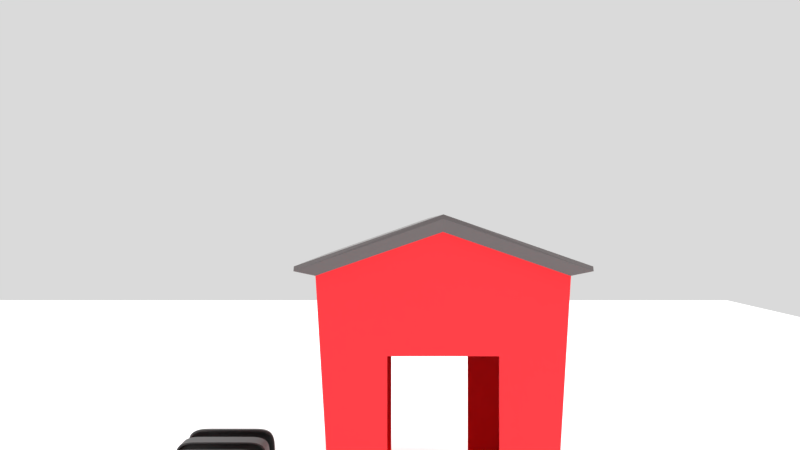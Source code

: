 # Source: scene.blend  (saved by Blender 2.79.0; exported with 4.5.12 LTS)
import bpy
from mathutils import Matrix  # noqa: F401  (used for matrix-valued properties, if any)

bpy.ops.wm.read_factory_settings(use_empty=True)
scene = bpy.context.scene
scene.name = 'Scene'

# ---- collections
col_collection_1 = bpy.data.collections.new('Collection 1'); scene.collection.children.link(col_collection_1)

# ---- materials (node trees are filled in below, after node groups)
mat_wagon_up = bpy.data.materials.new('wagon up')
mat_wagon_up.alpha_threshold = 0.0
mat_wagon_up.roughness = 0.5
mat_wagon_below = bpy.data.materials.new('Wagon below')
mat_wagon_below.alpha_threshold = 0.0
mat_wagon_below.roughness = 0.5
mat_glass = bpy.data.materials.new('Glass')
mat_glass.alpha_threshold = 0.0
mat_glass.roughness = 0.5
mat_poteau = bpy.data.materials.new('Poteau')
mat_poteau.alpha_threshold = 0.0
mat_poteau.roughness = 0.5
mat_house = bpy.data.materials.new('House')
mat_house.alpha_threshold = 0.0
mat_house.roughness = 0.5
mat_house_top = bpy.data.materials.new('House_top')
mat_house_top.alpha_threshold = 0.0
mat_house_top.roughness = 0.5

# ---- material node trees
mat_wagon_up.use_nodes = True; mat_wagon_up.node_tree.nodes.clear()
_N = mat_wagon_up.node_tree.nodes; _L = mat_wagon_up.node_tree.links
n0 = _N.new('ShaderNodeOutputMaterial'); n0.name = 'Material Output'; n0.location = (300, 300)
n1 = _N.new('ShaderNodeBsdfPrincipled'); n1.name = 'Principled BSDF.001'; n1.location = (17, 309)
n1.width = 150
n1.subsurface_method = 'BURLEY'
n1.inputs[0].default_value = (0.1385, 0.1385, 0.1385, 1.0)
n1.inputs[1].default_value = 1.0
n1.inputs[2].default_value = 0.7
n1.inputs[3].default_value = 1.45
n1.inputs[9].default_value = (1.0, 1.0, 1.0)
n1.inputs[13].default_value = 0.8
n1.inputs[19].default_value = 0.225
n1.inputs[20].default_value = 0.3
_L.new(n1.outputs[0], n0.inputs[0])
n0.is_active_output = True
mat_wagon_below.use_nodes = True; mat_wagon_below.node_tree.nodes.clear()
_N = mat_wagon_below.node_tree.nodes; _L = mat_wagon_below.node_tree.links
n0 = _N.new('ShaderNodeOutputMaterial'); n0.name = 'Material Output'; n0.location = (322, 230)
n1 = _N.new('ShaderNodeBsdfPrincipled'); n1.name = 'Principled BSDF'; n1.location = (10, 300)
n1.width = 150
n1.subsurface_method = 'BURLEY'
n1.inputs[0].default_value = (0.07454, 0.06727, 0.4588, 1.0)
n1.inputs[1].default_value = 1.0
n1.inputs[2].default_value = 0.7
n1.inputs[3].default_value = 1.45
n1.inputs[9].default_value = (1.0, 1.0, 1.0)
n1.inputs[13].default_value = 0.8
n1.inputs[19].default_value = 0.225
n1.inputs[20].default_value = 0.3
_L.new(n1.outputs[0], n0.inputs[0])
n0.is_active_output = True
mat_glass.use_nodes = True; mat_glass.node_tree.nodes.clear()
_N = mat_glass.node_tree.nodes; _L = mat_glass.node_tree.links
n0 = _N.new('ShaderNodeOutputMaterial'); n0.name = 'Material Output'; n0.location = (699, 357)
n1 = _N.new('ShaderNodeBsdfPrincipled'); n1.name = 'Principled BSDF'; n1.location = (-194, 451)
n1.width = 150
n1.subsurface_method = 'BURLEY'
n1.inputs[2].default_value = 0.1
n1.inputs[3].default_value = 1.49
n1.inputs[9].default_value = (1.0, 1.0, 1.0)
n1.inputs[18].default_value = 1.0
n2 = _N.new('ShaderNodeLightPath'); n2.name = 'Light Path'; n2.location = (262, 514)
n3 = _N.new('ShaderNodeBsdfTransparent'); n3.name = 'Transparent BSDF'; n3.location = (252, 132)
n4 = _N.new('ShaderNodeMixShader'); n4.name = 'Mix Shader'; n4.location = (448, 399)
n5 = _N.new('ShaderNodeVolumeAbsorption'); n5.name = 'Volume Absorption'; n5.location = (494, 206)
n5.inputs[1].default_value = 30.0
_L.new(n1.outputs[0], n4.inputs[1])
_L.new(n2.outputs[1], n4.inputs[0])
_L.new(n3.outputs[0], n4.inputs[2])
_L.new(n4.outputs[0], n0.inputs[0])
_L.new(n5.outputs[0], n0.inputs[1])
n0.is_active_output = True
mat_poteau.use_nodes = True; mat_poteau.node_tree.nodes.clear()
_N = mat_poteau.node_tree.nodes; _L = mat_poteau.node_tree.links
n0 = _N.new('ShaderNodeOutputMaterial'); n0.name = 'Material Output'; n0.location = (300, 300)
n1 = _N.new('ShaderNodeBsdfPrincipled'); n1.name = 'Principled BSDF'; n1.location = (10, 300)
n1.width = 150
n1.subsurface_method = 'BURLEY'
n1.inputs[0].default_value = (0.1237, 0.09705, 0.8, 1.0)
n1.inputs[2].default_value = 0.5172
n1.inputs[3].default_value = 1.45
n1.inputs[9].default_value = (1.0, 1.0, 1.0)
n1.inputs[13].default_value = 0.5936
n1.inputs[19].default_value = 0.25
n1.inputs[20].default_value = 0.2221
_L.new(n1.outputs[0], n0.inputs[0])
n0.is_active_output = True
mat_house.use_nodes = True; mat_house.node_tree.nodes.clear()
_N = mat_house.node_tree.nodes; _L = mat_house.node_tree.links
n0 = _N.new('ShaderNodeOutputMaterial'); n0.name = 'Material Output'; n0.location = (325, 314)
n1 = _N.new('ShaderNodeBsdfPrincipled'); n1.name = 'Principled BSDF'; n1.location = (91, 388)
n1.width = 150
n1.subsurface_method = 'BURLEY'
n1.inputs[0].default_value = (1.0, 0.01925, 0.03006, 1.0)
n1.inputs[2].default_value = 0.7333
n1.inputs[3].default_value = 1.45
n1.inputs[9].default_value = (1.0, 1.0, 1.0)
n1.inputs[13].default_value = 0.6056
_L.new(n1.outputs[0], n0.inputs[0])
n0.is_active_output = True
mat_house_top.use_nodes = True; mat_house_top.node_tree.nodes.clear()
_N = mat_house_top.node_tree.nodes; _L = mat_house_top.node_tree.links
n0 = _N.new('ShaderNodeOutputMaterial'); n0.name = 'Material Output'; n0.location = (300, 300)
n1 = _N.new('ShaderNodeBsdfPrincipled'); n1.name = 'Principled BSDF'; n1.location = (81, 349)
n1.width = 150
n1.subsurface_method = 'BURLEY'
n1.inputs[0].default_value = (0.1, 0.08246, 0.08338, 1.0)
n1.inputs[2].default_value = 0.2917
n1.inputs[3].default_value = 1.45
n1.inputs[9].default_value = (1.0, 1.0, 1.0)
n1.inputs[13].default_value = 0.775
n1.inputs[19].default_value = 0.25
n1.inputs[20].default_value = 0.1
_L.new(n1.outputs[0], n0.inputs[0])
n0.is_active_output = True

# ---- world
world_world = bpy.data.worlds.new('World'); scene.world = world_world
world_world.use_nodes = True; world_world.node_tree.nodes.clear()
_N = world_world.node_tree.nodes; _L = world_world.node_tree.links
n0 = _N.new('ShaderNodeOutputWorld'); n0.name = 'World Output'; n0.location = (534, 270)
n1 = _N.new('ShaderNodeBackground'); n1.name = 'Background'; n1.location = (291, 263)
n1.inputs[1].default_value = 0.7
n2 = _N.new('ShaderNodeRGB'); n2.name = 'RGB'; n2.location = (-53, 289)
n2.outputs[0].default_value = (1.0, 1.0, 1.0, 1.0)
_L.new(n1.outputs[0], n0.inputs[0])
_L.new(n2.outputs[0], n1.inputs[0])
n0.is_active_output = True
world_world.color = (0.05088, 0.05088, 0.05088)
world_world.use_sun_shadow = False
world_world.sun_shadow_jitter_overblur = 0.0
world_world.cycles.sampling_method = 'MANUAL'
world_world.cycles.sample_map_resolution = 2000

# ---- cameras
cam_camera = bpy.data.cameras.new('Camera')
cam_camera.clip_end = 100.0
cam_camera.lens = 35.0
cam_camera.sensor_width = 32.0
cam_camera.sensor_height = 18.0
cam_camera.ortho_scale = 7.314
cam_camera.dof.focus_distance = 0.0

# ---- lights
light_sun = bpy.data.lights.new('Sun', 'SUN')
light_sun.transmission_factor = 0.0
light_sun.angle = 0.9273
light_sun.energy = 4.0
light_sun.shadow_buffer_clip_start = 0.5
light_sun.shadow_soft_size = 0.5
light_sun.shadow_cascade_max_distance = 1000.0

# ---- meshes
me_cube_005 = bpy.data.meshes.new('Cube.005')
me_cube_005.from_pydata([(-1.987, -1.389, 0.0006046), (-1.987, -1.389, 1.55), (1.885, -1.39, 0.0), (1.885, -1.39, 1.549), (-1.583, -1.39, 0.0), (-1.583, -1.39, 1.549), (-1.299, -1.39, 0.0), (-1.299, -1.335, 1.494), (-0.3415, -1.39, 0.0), (-0.3415, -1.39, 1.549), (0.3415, -1.39, 0.0), (1.205, -1.39, 0.0), (1.205, -1.39, 1.549), (1.885, 0.0, 0.0), (1.885, 0.0, 1.549), (-1.583, 0.0, 1.549), (-1.583, 0.0, 0.0), (-1.987, 0.0, 0.0006046), (-1.987, 0.0, 1.55), (-1.299, 0.0, 1.494), (-1.299, 0.0, 0.0), (-0.3415, 0.0, 1.549), (-0.3415, 0.0, 0.0), (0.3415, 0.0, 1.504), (0.3415, 0.0, 0.0), (1.205, 0.0, 1.549), (1.205, 0.0, 0.0), (1.885, -1.39, 0.6024), (-1.583, -1.39, 0.6024), (-1.987, -1.389, 0.6038), (-1.012, -1.328, 0.8122), (0.599, -1.328, 0.8122), (1.885, 0.0, 0.6024), (-1.987, 0.0, 0.6038), (-1.277, 0.00137, 0.3678), (-1.012, 0.0, 0.8156), (0.3552, 0.00137, 0.3678), (0.599, 0.0, 0.8156), (1.205, -1.39, 0.812), (-0.3415, -1.39, 0.812), (-0.00634, -1.326, 0.3643), (1.205, 0.0, 0.8156), (-0.3415, 0.0, 0.8156), (-1.772, -1.09, 0.3643), (-0.9694, 0.00137, 0.3678), (0.599, 0.00137, 0.3678), (0.599, -1.326, 0.3643), (-0.9694, -1.326, 0.3643), (0.3415, -1.344, 1.504), (0.3415, 0.0, 1.549), (0.3415, -1.39, 1.549), (0.3415, -1.39, 0.812), (-0.00634, 0.00137, 0.3678), (-0.01193, 0.0, 1.504), (-0.01193, -1.344, 1.504), (0.3415, -1.337, 0.8121), (0.3552, -1.326, 0.3643), (-0.01136, 0.0, 0.8104), (-0.01136, -1.343, 0.8069), (-1.299, 0.0, 1.549), (-1.299, -1.39, 1.549), (-1.299, -1.39, 0.812), (-1.772, 0.00137, 0.3678), (-1.773, 0.0, 1.347), (-1.773, -1.129, 1.347), (-1.299, -1.344, 0.8121), (-1.277, -1.309, 0.3643), (-1.773, 0.0, 0.673), (-1.773, -1.123, 0.6695), (-0.2561, -1.39, 1.549), (-0.2561, -1.39, 0.0), (-0.2561, 0.0, 0.0), (-0.2561, 0.0, 1.549), (-0.2561, -1.39, 0.812), (0.307, -1.39, 0.0), (0.307, 0.0, 1.549), (0.307, -1.39, 1.549), (0.307, 0.0, 0.0), (0.307, -1.39, 0.812), (1.242, -1.39, 0.0), (1.242, -1.39, 1.549), (1.242, 0.0, 1.549), (1.242, 0.0, 0.0), (1.242, -1.39, 0.8006), (0.7595, -1.39, 0.0), (0.8618, 0.0, 0.0), (0.7595, -1.39, 0.812), (0.5477, 0.00137, 0.3678), (0.5477, -1.326, 0.3643), (0.5463, -1.329, 0.8122), (1.047, -1.362, 0.8121), (1.047, 0.0, 0.8156), (0.3415, -1.369, 1.528), (0.3415, 0.0, 1.528), (0.3415, -1.366, 0.8121), (0.7194, -1.362, 0.8121), (1.205, -1.35, 0.8121), (-0.3967, -1.38, 0.812), (-0.3967, 0.0, 0.8156), (-1.299, -1.381, 1.54), (-1.299, 0.0, 1.54), (-1.299, -1.382, 0.812), (-0.8541, -1.39, 0.0), (-0.7817, 0.0, 0.0), (-0.8541, -1.39, 0.812), (-1.084, 0.00137, 0.3678), (-1.084, -1.324, 0.3643), (-1.087, -1.33, 0.8121), (-0.8296, -1.38, 0.812), (-1.32, -1.39, 1.549), (-1.32, -1.39, 0.0), (-1.32, 0.0, 0.0), (-1.32, 0.0, 1.549), (-1.32, -1.39, 0.7967), (1.885, -0.6536, 1.549), (-1.583, -0.6536, 1.549), (-1.583, -0.6536, 0.0), (-1.987, -0.6824, 0.0006046), (-1.299, -0.6536, 1.549), (-1.299, -0.6536, 0.0), (-0.3415, -0.6536, 1.549), (-0.3415, -0.6536, 0.4341), (0.3415, -0.6536, 1.549), (0.3415, -0.6536, 0.0), (1.205, -0.6536, 1.549), (1.205, -0.6536, 0.4487), (1.885, -0.6536, 0.0), (-1.987, -0.6824, 1.55), (-1.987, -0.6824, 0.6038), (1.885, -0.6536, 0.6024), (-1.277, -0.6149, 0.3661), (1.205, -0.6347, 0.814), (-0.3415, -0.6536, 0.8139), (0.599, -0.6245, 0.814), (-1.012, -0.6245, 0.814), (0.599, -0.6231, 0.3661), (-0.9694, -0.6231, 0.3661), (0.3415, -0.6323, 1.504), (0.3552, -0.6231, 0.3661), (-0.00634, -0.6231, 0.3661), (-0.01193, -0.6323, 1.504), (-0.01136, -0.6314, 0.8088), (-1.299, -0.6279, 1.494), (-1.772, -0.5119, 0.3661), (-1.773, -0.5309, 1.347), (-1.773, -0.5283, 0.6714), (-0.2561, -0.6536, 0.0), (-0.2561, -0.6536, 1.549), (0.307, -0.6536, 1.549), (0.307, -0.6536, 0.0), (1.242, -0.6536, 1.549), (1.242, -0.6536, 0.0), (0.5477, -0.6231, 0.3661), (0.8137, -0.6536, 0.4487), (0.3415, -0.644, 1.528), (1.047, -0.6405, 0.814), (-1.299, -0.6495, 1.54), (-0.3967, -0.649, 0.8139), (-1.084, -0.6221, 0.3661), (-0.8157, -0.6536, 0.4341), (-1.32, -0.6536, 0.0), (-1.32, -0.6536, 1.549), (1.885, -1.39, 0.3708), (-1.583, -1.39, 0.3708), (-1.299, -1.39, 0.4998), (0.3415, -1.39, 0.4998), (1.205, -1.387, 0.4998), (1.885, 0.0, 0.3708), (-1.987, 0.0, 0.3649), (-1.987, -1.389, 0.3649), (-0.2561, -1.39, 0.4998), (0.307, -1.39, 0.4998), (1.242, -1.39, 0.4928), (0.7595, -1.387, 0.4998), (-1.32, -1.39, 0.4904), (1.885, -0.6536, 0.3708), (-1.987, -0.6824, 0.3649), (-0.3415, -1.39, 0.4998), (-0.3415, -1.39, 0.4341), (-0.3415, -0.6536, 0.0), (-0.8541, -1.39, 0.4998), (-0.3415, 0.0, 0.493), (-0.7817, 0.0, 0.493), (-0.8541, -1.39, 0.4341), (-0.8157, -0.6536, 0.0), (1.205, -1.39, 0.4998), (1.205, -1.387, 0.4487), (1.205, -0.6536, 0.0), (0.7595, -1.39, 0.4998), (1.205, 0.0, 0.497), (0.8618, 0.0, 0.497), (0.7595, -1.387, 0.4487), (0.8137, -0.6536, 0.0)], [], [(129, 114, 3, 27), (99, 60, 61, 101), (151, 126, 2, 79), (4, 163, 169, 0), (161, 115, 5, 109), (15, 18, 127, 115), (17, 16, 116, 117), (160, 119, 6, 110), (147, 120, 9, 69), (92, 50, 51, 94), (159, 121, 178, 183), (149, 123, 10, 74), (150, 124, 12, 80), (83, 80, 12, 38), (153, 125, 186, 191), (127, 1, 5, 115), (113, 109, 5, 28), (176, 128, 33, 168), (172, 83, 38, 185), (188, 86, 51, 165), (170, 73, 39, 177), (180, 104, 61, 164), (128, 127, 18, 33), (174, 113, 28, 163), (1, 29, 28, 5), (175, 129, 27, 162), (124, 131, 96, 38, 12), (134, 35, 44, 136), (145, 68, 43, 143), (73, 69, 9, 39), (152, 88, 46, 135), (140, 54, 58, 141), (40, 58, 55, 56), (155, 90, 96, 131), (157, 97, 39, 132), (89, 88, 56, 55), (107, 106, 66, 65), (158, 106, 47, 136), (133, 37, 45, 135), (120, 132, 39, 9), (154, 93, 49, 122), (58, 54, 48, 55), (141, 58, 40, 139), (137, 48, 54, 140), (95, 94, 51, 86), (138, 36, 52, 139), (156, 100, 59, 118), (7, 65, 68, 64), (142, 7, 64, 144), (108, 101, 61, 104), (43, 68, 65, 66), (130, 34, 62, 143), (144, 64, 68, 145), (78, 76, 69, 73), (171, 78, 73, 170), (179, 146, 70, 8), (148, 147, 69, 76), (122, 148, 76, 50), (165, 51, 78, 171), (51, 50, 76, 78), (146, 149, 74, 70), (162, 27, 83, 172), (27, 3, 80, 83), (114, 150, 80, 3), (187, 151, 79, 11), (31, 46, 88, 89), (138, 56, 88, 152), (185, 38, 86, 188), (123, 192, 84, 10), (31, 89, 95, 90), (89, 55, 94, 95), (137, 23, 93, 154), (133, 31, 90, 155), (48, 92, 94, 55), (96, 90, 95, 86, 38), (107, 65, 101, 108), (142, 19, 100, 156), (134, 30, 97, 157), (7, 99, 101, 65), (30, 107, 108, 97), (97, 108, 104, 39), (130, 66, 106, 158), (30, 47, 106, 107), (177, 39, 104, 180), (119, 184, 102, 6), (164, 61, 113, 174), (61, 60, 109, 113), (116, 160, 110, 4), (118, 161, 109, 60), (59, 112, 161, 118), (16, 111, 160, 116), (20, 103, 184, 119), (34, 130, 158, 105), (35, 134, 157, 98), (7, 142, 156, 99), (37, 133, 155, 91), (48, 137, 154, 92), (24, 85, 192, 123), (36, 138, 152, 87), (26, 82, 151, 187), (14, 81, 150, 114), (71, 77, 149, 146), (49, 75, 148, 122), (75, 72, 147, 148), (22, 71, 146, 179), (63, 144, 145, 67), (66, 130, 143, 43), (19, 142, 144, 63), (99, 156, 118, 60), (56, 138, 139, 40), (23, 137, 140, 53), (57, 141, 139, 52), (92, 154, 122, 50), (21, 42, 132, 120), (31, 133, 135, 46), (105, 158, 136, 44), (98, 157, 132, 42), (91, 155, 131, 41), (53, 140, 141, 57), (87, 152, 135, 45), (67, 145, 143, 62), (30, 134, 136, 47), (25, 41, 131, 124), (167, 32, 129, 175), (29, 1, 127, 128), (169, 29, 128, 176), (190, 189, 125, 153), (81, 25, 124, 150), (77, 24, 123, 149), (182, 181, 121, 159), (72, 21, 120, 147), (111, 20, 119, 160), (29, 169, 163, 28), (112, 15, 115, 161), (82, 13, 126, 151), (32, 14, 114, 129), (0, 169, 176, 117), (13, 167, 175, 126), (6, 164, 174, 110), (186, 166, 173, 191), (2, 162, 172, 79), (10, 165, 171, 74), (74, 171, 170, 70), (126, 175, 162, 2), (110, 174, 163, 4), (102, 180, 164, 6), (70, 170, 177, 8), (84, 188, 165, 10), (79, 172, 185, 11), (117, 176, 168, 17), (178, 8, 177), (178, 121, 179, 8), (183, 180, 102), (159, 183, 102, 184), (121, 181, 22, 179), (182, 159, 184, 103), (178, 177, 180, 183), (166, 186, 11, 185), (186, 125, 187, 11), (191, 173, 188, 84), (153, 191, 84, 192), (125, 189, 26, 187), (190, 153, 192, 85), (173, 166, 185, 188), (0, 117, 116, 4)])
me_cube_005.polygons.foreach_set('use_smooth', [True] * 165)
me_cube_005.polygons.foreach_set('material_index', [0, 0, 1, 1, 0, 0, 1, 1, 0, 0, 1, 1, 0, 0, 1, 0, 0, 1, 1, 1, 1, 1, 0, 1, 0, 1, 0, 0, 0, 0, 0, 0, 0, 0, 0, 0, 0, 0, 0, 0, 0, 0, 0, 0, 0, 0, 0, 0, 0, 0, 0, 0, 0, 0, 1, 1, 0, 0, 1, 0, 1, 1, 0, 0, 1, 0, 0, 1, 1, 0, 0, 0, 0, 0, 0, 0, 0, 0, 0, 0, 0, 0, 0, 1, 1, 1, 0, 1, 0, 0, 1, 1, 0, 0, 0, 0, 0, 1, 0, 1, 0, 1, 0, 0, 1, 0, 0, 0, 0, 0, 0, 0, 0, 0, 0, 0, 0, 0, 0, 0, 0, 0, 0, 1, 0, 1, 1, 0, 1, 1, 0, 1, 1, 0, 1, 0, 1, 1, 1, 1, 1, 1, 1, 1, 1, 1, 1, 1, 1, 1, 0, 1, 0, 1, 1, 1, 1, 0, 1, 0, 1, 1, 1, 0, 1])
_k = {(9, 120): 0.79608, (50, 122): 0.33333, (12, 124): 0.56863, (12, 38): 0.56863, (48, 137): 1.0, (48, 55): 1.0, (7, 142): 1.0, (7, 65): 1.0, (9, 39): 0.79608, (50, 51): 0.33333, (21, 120): 0.79608, (49, 122): 0.33333, (25, 124): 0.56863, (23, 137): 1.0, (19, 142): 1.0}
me_cube_005.attributes.new('crease_edge', 'FLOAT', 'EDGE').data.foreach_set('value', [_k.get((min(e.vertices), max(e.vertices)), 0.0) for e in me_cube_005.edges])
me_cube_005.materials.append(mat_wagon_up)
me_cube_005.materials.append(mat_wagon_below)
me_cube_005.use_remesh_preserve_volume = False
me_cube_005.use_remesh_preserve_attributes = False
me_cube_005.use_mirror_vertex_groups = False
me_cube_005.update()
me_cube_004 = bpy.data.meshes.new('Cube.004')
me_cube_004.from_pydata([(-2.603, -0.6869, 0.2758), (-2.603, -0.6869, 0.9329), (1.885, -1.39, 0.0), (1.885, -1.39, 1.549), (-1.583, -1.39, 0.0), (-1.583, -1.39, 1.549), (-2.259, -0.9729, 0.08859), (-2.259, -0.9729, 1.205), (-1.299, -1.39, 0.0), (-1.299, -1.335, 1.494), (-0.3415, -1.39, 0.0), (-0.3415, -1.39, 1.549), (0.3415, -1.39, 0.0), (1.205, -1.39, 0.0), (1.205, -1.39, 1.549), (-2.259, 0.0, 0.08859), (-2.259, 0.0, 1.205), (1.885, 0.0, 0.0), (1.885, 0.0, 1.549), (-1.583, 0.0, 1.549), (-1.583, 0.0, 0.0), (-2.603, 0.0, 0.2758), (-2.603, 0.0, 0.9329), (-1.299, 0.0, 1.494), (-1.299, 0.0, 0.0), (-0.3415, 0.0, 1.549), (-0.3415, 0.0, 0.0), (0.3415, 0.0, 1.504), (0.3415, 0.0, 0.0), (1.205, 0.0, 1.549), (1.205, 0.0, 0.0), (-2.259, -0.9729, 0.5227), (1.885, -1.39, 0.6024), (-1.583, -1.39, 0.6024), (-2.603, -0.6869, 0.5314), (-1.012, -1.328, 0.8122), (0.599, -1.328, 0.8122), (1.885, 0.0, 0.6024), (-2.603, 0.0, 0.5314), (-1.277, 0.00137, 0.3678), (-1.012, 0.0, 0.8156), (0.3552, 0.00137, 0.3678), (0.599, 0.0, 0.8156), (1.205, -1.39, 0.812), (-0.3415, -1.39, 0.812), (-0.00634, -1.326, 0.3643), (1.205, 0.0, 0.8156), (-0.3415, 0.0, 0.8156), (-1.772, -1.09, 0.3643), (-0.9694, 0.00137, 0.3678), (0.599, 0.00137, 0.3678), (0.599, -1.326, 0.3643), (-0.9694, -1.326, 0.3643), (0.3415, -1.344, 1.504), (0.3415, 0.0, 1.549), (0.3415, -1.39, 1.549), (0.3415, -1.39, 0.812), (-0.00634, 0.00137, 0.3678), (-0.01193, 0.0, 1.504), (-0.01193, -1.344, 1.504), (0.3415, -1.337, 0.8121), (0.3552, -1.326, 0.3643), (-0.01136, 0.0, 0.8104), (-0.01136, -1.343, 0.8069), (-1.299, 0.0, 1.549), (-1.299, -1.39, 1.549), (-1.299, -1.39, 0.812), (-1.772, 0.00137, 0.3678), (-1.773, 0.0, 1.347), (-1.773, -1.129, 1.347), (-1.299, -1.344, 0.8121), (-1.277, -1.309, 0.3643), (-1.773, 0.0, 0.673), (-1.773, -1.123, 0.6695), (-0.2561, -1.39, 1.549), (-0.2561, -1.39, 0.0), (-0.2561, 0.0, 0.0), (-0.2561, 0.0, 1.549), (-0.2561, -1.39, 0.812), (0.307, -1.39, 0.0), (0.307, 0.0, 1.549), (0.307, -1.39, 1.549), (0.307, 0.0, 0.0), (0.307, -1.39, 0.812), (1.242, -1.39, 0.0), (1.242, -1.39, 1.549), (1.242, 0.0, 1.549), (1.242, 0.0, 0.0), (1.242, -1.39, 0.8006), (0.7595, -1.39, 0.0), (0.8618, 0.0, 0.0), (0.7595, -1.39, 0.812), (0.5477, 0.00137, 0.3678), (0.5477, -1.326, 0.3643), (0.5463, -1.329, 0.8122), (1.047, -1.362, 0.8121), (1.047, 0.0, 0.8156), (0.3415, -1.369, 1.528), (0.3415, 0.0, 1.528), (0.3415, -1.366, 0.8121), (0.7194, -1.362, 0.8121), (1.205, -1.35, 0.8121), (-0.3967, -1.38, 0.812), (-0.3967, 0.0, 0.8156), (-1.299, -1.381, 1.54), (-1.299, 0.0, 1.54), (-1.299, -1.382, 0.812), (-0.8541, -1.39, 0.0), (-0.7817, 0.0, 0.0), (-0.8541, -1.39, 0.812), (-1.084, 0.00137, 0.3678), (-1.084, -1.324, 0.3643), (-1.087, -1.33, 0.8121), (-0.8296, -1.38, 0.812), (-1.32, -1.39, 1.549), (-1.32, -1.39, 0.0), (-1.32, 0.0, 0.0), (-1.32, 0.0, 1.549), (-1.32, -1.39, 0.7967), (-2.259, -0.4425, 0.08859), (1.885, -0.6536, 1.549), (-1.583, -0.6536, 1.549), (-1.583, -0.6536, 0.0), (-2.603, -0.3231, 0.2758), (-1.299, -0.6536, 1.549), (-1.299, -0.6536, 0.0), (-0.3415, -0.6536, 1.549), (-0.3415, -0.6536, 0.4341), (0.3415, -0.6536, 1.549), (0.3415, -0.6536, 0.0), (1.205, -0.6536, 1.549), (1.205, -0.6536, 0.4487), (-2.259, -0.4425, 1.205), (1.885, -0.6536, 0.0), (-2.603, -0.3231, 0.9329), (-2.603, -0.3231, 0.5314), (1.885, -0.6536, 0.6024), (-1.277, -0.6149, 0.3661), (1.205, -0.6347, 0.814), (-0.3415, -0.6536, 0.8139), (0.599, -0.6245, 0.814), (-1.012, -0.6245, 0.814), (0.599, -0.6231, 0.3661), (-0.9694, -0.6231, 0.3661), (0.3415, -0.6323, 1.504), (0.3552, -0.6231, 0.3661), (-0.00634, -0.6231, 0.3661), (-0.01193, -0.6323, 1.504), (-0.01136, -0.6314, 0.8088), (-1.299, -0.6279, 1.494), (-1.772, -0.5119, 0.3661), (-1.773, -0.5309, 1.347), (-1.773, -0.5283, 0.6714), (-0.2561, -0.6536, 0.0), (-0.2561, -0.6536, 1.549), (0.307, -0.6536, 1.549), (0.307, -0.6536, 0.0), (1.242, -0.6536, 1.549), (1.242, -0.6536, 0.0), (0.5477, -0.6231, 0.3661), (0.8137, -0.6536, 0.4487), (0.3415, -0.644, 1.528), (1.047, -0.6405, 0.814), (-1.299, -0.6495, 1.54), (-0.3967, -0.649, 0.8139), (-1.084, -0.6221, 0.3661), (-0.8157, -0.6536, 0.4341), (-1.32, -0.6536, 0.0), (-1.32, -0.6536, 1.549), (1.885, -1.39, 0.3708), (-1.583, -1.39, 0.3708), (-1.299, -1.39, 0.4998), (0.3415, -1.39, 0.4998), (1.205, -1.387, 0.4998), (1.885, 0.0, 0.3708), (-2.603, 0.0, 0.4331), (-2.259, -0.9729, 0.3558), (-2.603, -0.6869, 0.4331), (-0.2561, -1.39, 0.4998), (0.307, -1.39, 0.4998), (1.242, -1.39, 0.4928), (0.7595, -1.387, 0.4998), (-1.32, -1.39, 0.4904), (1.885, -0.6536, 0.3708), (-2.603, -0.3231, 0.4331), (-0.3415, -1.39, 0.4998), (-0.3415, -1.39, 0.4341), (-0.3415, -0.6536, 0.0), (-0.8541, -1.39, 0.4998), (-0.3415, 0.0, 0.493), (-0.7817, 0.0, 0.493), (-0.8541, -1.39, 0.4341), (-0.8157, -0.6536, 0.0), (1.205, -1.39, 0.4998), (1.205, -1.387, 0.4487), (1.205, -0.6536, 0.0), (0.7595, -1.39, 0.4998), (1.205, 0.0, 0.497), (0.8618, 0.0, 0.497), (0.7595, -1.387, 0.4487), (0.8137, -0.6536, 0.0)], [], [(136, 120, 3, 32), (104, 65, 66, 106), (158, 133, 2, 84), (121, 132, 7, 5), (168, 121, 5, 114), (119, 122, 4, 6), (33, 5, 7, 31), (177, 0, 6, 176), (134, 1, 7, 132), (167, 125, 8, 115), (154, 126, 11, 74), (97, 55, 56, 99), (166, 127, 186, 191), (156, 129, 12, 79), (157, 130, 14, 85), (88, 85, 14, 43), (160, 131, 194, 199), (123, 21, 15, 119), (118, 114, 5, 33), (184, 135, 38, 175), (180, 88, 43, 193), (196, 91, 56, 172), (178, 78, 44, 185), (188, 109, 66, 171), (135, 134, 22, 38), (182, 118, 33, 170), (170, 33, 31, 176), (183, 136, 32, 169), (130, 138, 101, 43, 14), (141, 40, 49, 143), (152, 73, 48, 150), (78, 74, 11, 44), (159, 93, 51, 142), (147, 59, 63, 148), (45, 63, 60, 61), (162, 95, 101, 138), (164, 102, 44, 139), (1, 34, 31, 7), (94, 93, 61, 60), (112, 111, 71, 70), (165, 111, 52, 143), (140, 42, 50, 142), (126, 139, 44, 11), (161, 98, 54, 128), (63, 59, 53, 60), (148, 63, 45, 146), (144, 53, 59, 147), (100, 99, 56, 91), (145, 41, 57, 146), (163, 105, 64, 124), (9, 70, 73, 69), (149, 9, 69, 151), (113, 106, 66, 109), (48, 73, 70, 71), (137, 39, 67, 150), (151, 69, 73, 152), (83, 81, 74, 78), (179, 83, 78, 178), (187, 153, 75, 10), (155, 154, 74, 81), (128, 155, 81, 55), (172, 56, 83, 179), (56, 55, 81, 83), (153, 156, 79, 75), (169, 32, 88, 180), (32, 3, 85, 88), (120, 157, 85, 3), (195, 158, 84, 13), (36, 51, 93, 94), (145, 61, 93, 159), (193, 43, 91, 196), (129, 200, 89, 12), (36, 94, 100, 95), (94, 60, 99, 100), (144, 27, 98, 161), (140, 36, 95, 162), (53, 97, 99, 60), (101, 95, 100, 91, 43), (112, 70, 106, 113), (149, 23, 105, 163), (141, 35, 102, 164), (9, 104, 106, 70), (35, 112, 113, 102), (102, 113, 109, 44), (137, 71, 111, 165), (35, 52, 111, 112), (185, 44, 109, 188), (125, 192, 107, 8), (171, 66, 118, 182), (66, 65, 114, 118), (122, 167, 115, 4), (124, 168, 114, 65), (64, 117, 168, 124), (20, 116, 167, 122), (24, 108, 192, 125), (39, 137, 165, 110), (40, 141, 164, 103), (9, 149, 163, 104), (42, 140, 162, 96), (53, 144, 161, 97), (28, 90, 200, 129), (41, 145, 159, 92), (30, 87, 158, 195), (18, 86, 157, 120), (76, 82, 156, 153), (54, 80, 155, 128), (80, 77, 154, 155), (26, 76, 153, 187), (68, 151, 152, 72), (71, 137, 150, 48), (23, 149, 151, 68), (104, 163, 124, 65), (61, 145, 146, 45), (27, 144, 147, 58), (62, 148, 146, 57), (97, 161, 128, 55), (25, 47, 139, 126), (36, 140, 142, 51), (110, 165, 143, 49), (103, 164, 139, 47), (96, 162, 138, 46), (58, 147, 148, 62), (92, 159, 142, 50), (72, 152, 150, 67), (35, 141, 143, 52), (29, 46, 138, 130), (174, 37, 136, 183), (34, 1, 134, 135), (177, 34, 135, 184), (0, 123, 119, 6), (198, 197, 131, 160), (86, 29, 130, 157), (82, 28, 129, 156), (190, 189, 127, 166), (77, 25, 126, 154), (116, 24, 125, 167), (22, 134, 132, 16), (15, 20, 122, 119), (117, 19, 121, 168), (19, 16, 132, 121), (87, 17, 133, 158), (37, 18, 120, 136), (0, 177, 184, 123), (17, 174, 183, 133), (8, 171, 182, 115), (194, 173, 181, 199), (2, 169, 180, 84), (12, 172, 179, 79), (79, 179, 178, 75), (133, 183, 169, 2), (4, 170, 176, 6), (115, 182, 170, 4), (107, 188, 171, 8), (75, 178, 185, 10), (89, 196, 172, 12), (84, 180, 193, 13), (123, 184, 175, 21), (34, 177, 176, 31), (186, 10, 185), (186, 127, 187, 10), (191, 188, 107), (166, 191, 107, 192), (127, 189, 26, 187), (190, 166, 192, 108), (186, 185, 188, 191), (173, 194, 13, 193), (194, 131, 195, 13), (199, 181, 196, 89), (160, 199, 89, 200), (131, 197, 30, 195), (198, 160, 200, 90), (181, 173, 193, 196)])
me_cube_004.polygons.foreach_set('use_smooth', [True] * 172)
me_cube_004.polygons.foreach_set('material_index', [0, 0, 1, 0, 0, 1, 0, 1, 0, 1, 0, 0, 1, 1, 0, 0, 1, 1, 0, 1, 1, 1, 1, 1, 0, 1, 1, 1, 0, 0, 0, 0, 0, 0, 0, 0, 0, 0, 0, 0, 0, 0, 0, 0, 0, 0, 0, 0, 0, 0, 0, 0, 0, 0, 0, 0, 0, 1, 1, 0, 0, 1, 0, 1, 1, 0, 0, 1, 0, 0, 1, 1, 0, 0, 0, 0, 0, 0, 0, 0, 0, 0, 0, 0, 0, 0, 1, 1, 1, 0, 1, 0, 0, 1, 1, 0, 0, 0, 0, 0, 1, 0, 1, 0, 1, 0, 0, 1, 0, 0, 0, 0, 0, 0, 0, 0, 0, 0, 0, 0, 0, 0, 0, 0, 0, 0, 1, 0, 1, 1, 1, 0, 1, 1, 0, 1, 0, 1, 0, 0, 1, 0, 1, 1, 1, 1, 1, 1, 1, 1, 1, 1, 1, 1, 1, 1, 1, 1, 0, 1, 0, 1, 1, 1, 1, 0, 1, 0, 1, 1, 1, 0])
_k = {(11, 126): 0.79608, (55, 128): 0.33333, (14, 130): 0.56863, (14, 43): 0.56863, (53, 144): 1.0, (53, 60): 1.0, (9, 149): 1.0, (9, 70): 1.0, (11, 44): 0.79608, (55, 56): 0.33333, (25, 126): 0.79608, (54, 128): 0.33333, (29, 130): 0.56863, (27, 144): 1.0, (23, 149): 1.0}
me_cube_004.attributes.new('crease_edge', 'FLOAT', 'EDGE').data.foreach_set('value', [_k.get((min(e.vertices), max(e.vertices)), 0.0) for e in me_cube_004.edges])
me_cube_004.materials.append(mat_wagon_up)
me_cube_004.materials.append(mat_wagon_below)
me_cube_004.use_remesh_preserve_volume = False
me_cube_004.use_remesh_preserve_attributes = False
me_cube_004.use_mirror_vertex_groups = False
me_cube_004.update()
me_plane = bpy.data.meshes.new('Plane')
me_plane.from_pydata([(-1.0, -1.0, 0.0), (1.0, -1.0, 0.0), (-1.0, 1.0, 0.0), (1.0, 1.0, 0.0)], [], [(0, 1, 3, 2)])
me_plane.use_remesh_preserve_volume = False
me_plane.use_remesh_preserve_attributes = False
me_plane.use_mirror_vertex_groups = False
me_plane.update()
me_cube = bpy.data.meshes.new('Cube')
me_cube.from_pydata([(-3.282, 1.67, 0.0), (-3.057, 1.458, 3.477), (3.282, 1.67, 0.0), (3.057, 1.458, 3.477), (-3.282, 0.0, 0.0), (-3.282, 0.0, 3.993), (3.282, 0.0, 0.0), (3.282, 0.0, 3.993), (-3.282, 1.67, 3.402), (-3.057, 0.2121, 3.918), (3.282, 1.67, 3.402), (2.188, 1.67, 0.0), (3.057, 0.2121, 3.918), (1.094, 1.67, 0.0), (-1.192e-07, 1.67, 0.0), (-1.094, 1.67, 0.0), (-2.188, 1.67, 0.0), (-2.188, 1.67, 3.402), (-1.094, 1.67, 3.402), (1.192e-07, 1.67, 3.402), (1.094, 1.67, 3.402), (2.188, 1.67, 3.402), (2.038, 0.2121, 3.918), (1.019, 0.2121, 3.918), (0.0, 0.2121, 3.918), (-1.019, 0.2121, 3.918), (-2.038, 0.2121, 3.918), (-2.188, 0.0, 0.0), (-1.094, 0.0, 0.0), (1.192e-07, 0.0, 0.0), (1.094, 0.0, 0.0), (2.188, 0.0, 0.0), (-2.038, 1.458, 3.477), (-1.019, 1.458, 3.477), (0.0, 1.458, 3.477), (1.019, 1.458, 3.477), (2.038, 1.458, 3.477), (2.188, 0.0, 3.993), (1.094, 0.0, 3.993), (-1.192e-07, 0.0, 3.993), (-1.094, 0.0, 3.993), (-2.188, 0.0, 3.993), (-2.183, 1.321, 3.526), (-2.183, 0.349, 3.869), (-2.912, 0.349, 3.869), (-2.912, 1.321, 3.526), (2.912, 1.321, 3.526), (2.912, 0.349, 3.869), (2.183, 0.349, 3.869), (2.183, 1.321, 3.526), (1.893, 1.321, 3.526), (1.893, 0.349, 3.869), (1.164, 0.349, 3.869), (1.164, 1.321, 3.526), (0.874, 1.321, 3.526), (0.874, 0.349, 3.869), (0.1452, 0.349, 3.869), (0.1452, 1.321, 3.526), (-0.1452, 1.321, 3.526), (-0.1452, 0.349, 3.869), (-0.874, 0.349, 3.869), (-0.874, 1.321, 3.526), (-1.164, 1.321, 3.526), (-1.164, 0.349, 3.869), (-1.893, 0.349, 3.869), (-1.893, 1.321, 3.526)], [], [(4, 0, 8, 5), (11, 2, 10, 21), (11, 31, 6, 2), (2, 6, 7, 10), (1, 9, 5, 8), (32, 1, 8, 17), (12, 3, 10, 7), (22, 12, 7, 37), (9, 26, 41, 5), (26, 25, 40, 41), (25, 24, 39, 40), (24, 23, 38, 39), (23, 22, 37, 38), (3, 36, 21, 10), (36, 35, 20, 21), (35, 34, 19, 20), (34, 33, 18, 19), (33, 32, 17, 18), (0, 4, 27, 16), (16, 27, 28, 15), (15, 28, 29, 14), (14, 29, 30, 13), (13, 30, 31, 11), (0, 16, 17, 8), (16, 15, 18, 17), (15, 14, 19, 18), (14, 13, 20, 19), (13, 11, 21, 20), (32, 26, 43, 42), (26, 9, 44, 43), (9, 1, 45, 44), (1, 32, 42, 45), (3, 12, 47, 46), (12, 22, 48, 47), (22, 36, 49, 48), (36, 3, 46, 49), (36, 22, 51, 50), (22, 23, 52, 51), (23, 35, 53, 52), (35, 36, 50, 53), (35, 23, 55, 54), (23, 24, 56, 55), (24, 34, 57, 56), (34, 35, 54, 57), (34, 24, 59, 58), (24, 25, 60, 59), (25, 33, 61, 60), (33, 34, 58, 61), (33, 25, 63, 62), (25, 26, 64, 63), (26, 32, 65, 64), (32, 33, 62, 65)])
me_cube.use_remesh_preserve_volume = False
me_cube.use_remesh_preserve_attributes = False
me_cube.use_mirror_vertex_groups = False
me_cube.update()
me_cube_003 = bpy.data.meshes.new('Cube.003')
me_cube_003.from_pydata([(-42.65, 7.694, -2.721), (-42.65, -7.694, 2.721), (-54.19, -7.694, 2.721), (-54.19, 7.694, -2.721), (38.05, 7.694, -2.721), (38.05, -7.694, 2.721), (26.51, -7.694, 2.721), (26.51, 7.694, -2.721), (21.91, 7.694, -2.721), (21.91, -7.694, 2.721), (10.37, -7.694, 2.721), (10.37, 7.694, -2.721), (5.771, 7.694, -2.721), (5.771, -7.694, 2.721), (-5.771, -7.694, 2.721), (-5.771, 7.694, -2.721), (-10.37, 7.694, -2.721), (-10.37, -7.694, 2.721), (-21.91, -7.694, 2.721), (-21.91, 7.694, -2.721), (-26.51, 7.694, -2.721), (-26.51, -7.694, 2.721), (-38.05, -7.694, 2.721), (-38.05, 7.694, -2.721)], [], [(0, 1, 2, 3), (4, 5, 6, 7), (8, 9, 10, 11), (12, 13, 14, 15), (16, 17, 18, 19), (20, 21, 22, 23)])
me_cube_003.materials.append(mat_glass)
me_cube_003.use_remesh_preserve_volume = False
me_cube_003.use_remesh_preserve_attributes = False
me_cube_003.use_mirror_vertex_groups = False
me_cube_003.update()
me_cylinder = bpy.data.meshes.new('Cylinder')
me_cylinder.from_pydata([(0.0, 0.2, -3.785), (0.0, 0.2, 3.785), (0.07654, 0.1848, -3.785), (0.07654, 0.1848, 3.785), (0.1414, 0.1414, -3.785), (0.1414, 0.1414, 3.785), (0.1848, 0.07654, -3.785), (0.1848, 0.07654, 3.785), (0.2, -8.742e-09, -3.785), (0.2, -8.742e-09, 3.785), (0.1848, -0.07654, -3.785), (0.1848, -0.07654, 3.785), (0.1414, -0.1414, -3.785), (0.1414, -0.1414, 3.785), (0.07654, -0.1848, -3.785), (0.07654, -0.1848, 3.785), (3.02e-08, -0.2, -3.785), (3.02e-08, -0.2, 3.785), (-0.07654, -0.1848, -3.785), (-0.07654, -0.1848, 3.785), (-0.1414, -0.1414, -3.785), (-0.1414, -0.1414, 3.785), (-0.1848, -0.07654, -3.785), (-0.1848, -0.07654, 3.785), (-0.2, 2.385e-09, -3.785), (-0.2, 2.385e-09, 3.785), (-0.1848, 0.07654, -3.785), (-0.1848, 0.07654, 3.785), (-0.1414, 0.1414, -3.785), (-0.1414, 0.1414, 3.785), (-0.07654, 0.1848, -3.785), (-0.07654, 0.1848, 3.785)], [], [(0, 1, 3, 2), (2, 3, 5, 4), (4, 5, 7, 6), (6, 7, 9, 8), (8, 9, 11, 10), (10, 11, 13, 12), (12, 13, 15, 14), (14, 15, 17, 16), (16, 17, 19, 18), (18, 19, 21, 20), (20, 21, 23, 22), (22, 23, 25, 24), (24, 25, 27, 26), (26, 27, 29, 28), (3, 1, 31, 29, 27, 25, 23, 21, 19, 17, 15, 13, 11, 9, 7, 5), (28, 29, 31, 30), (30, 31, 1, 0), (0, 2, 4, 6, 8, 10, 12, 14, 16, 18, 20, 22, 24, 26, 28, 30)])
me_cylinder.polygons.foreach_set('use_smooth', [True] * 18)
me_cylinder.materials.append(mat_poteau)
me_cylinder.use_remesh_preserve_volume = False
me_cylinder.use_remesh_preserve_attributes = False
me_cylinder.use_mirror_vertex_groups = False
me_cylinder.update()
me_cube_002 = bpy.data.meshes.new('Cube.002')
me_cube_002.from_pydata([(-1.0, 1.0, -0.1459), (-1.0, 1.0, 0.0), (1.0, 1.0, -0.1459), (1.0, 1.0, 0.0), (-1.0, 0.0, -0.1459), (-1.0, 0.0, 0.0), (1.0, 0.0, -0.1459), (1.0, 0.0, 0.0), (0.1513, 1.0, -0.1459), (-0.1487, 1.0, -0.1459), (-0.1487, 1.0, 0.0), (0.1509, 1.0, 0.0), (-0.2125, 0.0, 0.0), (-0.2288, 0.0, 0.4921), (0.2288, 0.0, 0.4921), (0.2125, 0.0, 0.0), (0.2125, 0.0, -0.1459), (0.2, 0.0, -0.1459), (-0.2, 0.0, -0.1459), (-0.2125, 0.0, -0.1459), (-1.0, 0.2468, 0.0), (1.0, 0.2468, -0.1459), (-1.0, 0.2468, -0.1459), (1.0, 0.2468, 0.0), (-0.2125, 0.2468, -0.1459), (-0.2, 0.2468, -0.1459), (0.2, 0.2468, -0.1459), (0.2125, 0.2468, -0.1459), (0.2125, 0.2468, 0.0), (0.2, 0.2167, 0.441), (-0.2, 0.2167, 0.441), (-0.2125, 0.2468, 0.0)], [], [(22, 20, 1, 0), (8, 11, 3, 2), (31, 20, 5, 12), (27, 21, 6, 16), (21, 23, 7, 6), (22, 24, 19, 4), (24, 25, 18, 19), (25, 26, 17, 18), (26, 27, 16, 17), (23, 28, 15, 7), (28, 29, 14, 15), (29, 30, 13, 14), (30, 31, 12, 13), (0, 1, 10, 9), (9, 10, 11, 8), (10, 31, 30), (11, 10, 30, 29), (11, 29, 28), (3, 11, 28, 23), (8, 27, 26), (9, 8, 26, 25), (9, 25, 24), (0, 9, 24, 22), (2, 3, 23, 21), (8, 2, 21, 27), (10, 1, 20, 31), (4, 5, 20, 22)])
me_cube_002.materials.append(mat_poteau)
me_cube_002.use_remesh_preserve_volume = False
me_cube_002.use_remesh_preserve_attributes = False
me_cube_002.use_mirror_vertex_groups = False
me_cube_002.update()
me_cube_001 = bpy.data.meshes.new('Cube.001')
me_cube_001.from_pydata([(1.392, 0.0, -1.0), (1.43, 0.0, 1.348), (1.392, 0.7422, -1.0), (1.43, 1.0, 1.0), (1.382, 0.8609, 0.9336), (1.392, 0.0, 1.23), (1.425, 1.004, 0.9668), (1.43, 0.0, 1.316), (1.385, 0.8276, 0.3916), (1.392, 0.0, 0.3943), (0.0, 0.7422, -1.0), (0.0, 1.0, 1.0), (0.0, -0.01253, -1.0), (0.0, -0.01253, 1.348), (-0.01031, 0.8609, 0.9336), (-0.005156, 1.004, 0.9668), (-0.007422, 0.8276, 0.3916), (1.389, 0.377, 0.3931), (1.392, 0.3782, -1.0)], [], [(15, 11, 3, 6), (6, 3, 1, 7), (8, 4, 5, 9, 17), (10, 2, 18, 0, 12), (16, 14, 4, 8), (4, 6, 7, 5), (14, 15, 6, 4), (10, 16, 8, 2), (2, 8, 17, 18), (3, 11, 13, 1)])
me_cube_001.polygons.foreach_set('material_index', [1, 1, 0, 0, 0, 1, 1, 0, 0, 1])
me_cube_001.materials.append(mat_house)
me_cube_001.materials.append(mat_house_top)
me_cube_001.use_remesh_preserve_volume = False
me_cube_001.use_remesh_preserve_attributes = False
me_cube_001.use_mirror_vertex_groups = False
me_cube_001.update()

# ---- objects
ob_wagon2 = bpy.data.objects.new('Wagon2', me_cube_005)
ob_wagon = bpy.data.objects.new('Wagon', me_cube_004)
ob_sun = bpy.data.objects.new('Sun', light_sun)
ob_plane = bpy.data.objects.new('Plane', me_plane)
ob_hangar = bpy.data.objects.new('Hangar', me_cube)
ob_glass = bpy.data.objects.new('Glass', me_cube_003)
ob_pole = bpy.data.objects.new('Pole', me_cylinder)
ob_foot = bpy.data.objects.new('Foot', me_cube_002)
ob_house = bpy.data.objects.new('House', me_cube_001)
ob_camera = bpy.data.objects.new('Camera', cam_camera)

# ---- transforms, parenting, visibility, modifiers, constraints
ob_wagon2.location = (0.3626, 0.0, 0.02058)
ob_wagon2.lineart.crease_threshold = 0.0
_m = ob_wagon2.modifiers.new('Mirror', 'MIRROR')
_m.use_axis = (False, True, False)
_m.use_clip = True
_m = ob_wagon2.modifiers.new('Subsurf', 'SUBSURF')
_m.uv_smooth = 'PRESERVE_CORNERS'
_m.levels = 3
_m.render_levels = 3
ob_wagon.location = (-3.99, 0.0, 0.02058)
ob_wagon.lineart.crease_threshold = 0.0
_m = ob_wagon.modifiers.new('Mirror', 'MIRROR')
_m.use_axis = (False, True, False)
_m.use_clip = True
_m = ob_wagon.modifiers.new('Subsurf', 'SUBSURF')
_m.uv_smooth = 'PRESERVE_CORNERS'
_m.levels = 3
_m.render_levels = 3
ob_sun.location = (0.0, 31.68, 36.6)
ob_sun.rotation_euler = (-0.422, -0.0, 0.0)
ob_sun.lineart.crease_threshold = 0.0
ob_plane.location = (0.0, 0.0, 0.0)
ob_plane.scale = (71.72, 40.65, 28.54)
ob_plane.hide_viewport = True
ob_plane.lineart.crease_threshold = 0.0
ob_hangar.location = (0.0, 0.0, -0.01)
ob_hangar.scale = (15.84, 15.84, 11.25)
ob_hangar.hide_viewport = True
ob_hangar.hide_render = True
ob_hangar.lineart.crease_threshold = 0.0
_m = ob_hangar.modifiers.new('Mirror', 'MIRROR')
_m.use_axis = (False, True, False)
ob_glass.location = (8.07, 13.22, 41.42)
ob_glass.rotation_euler = (0.09591, -0.0, 0.0)
ob_glass.scale = (1.0, 1.01, 1.0)
ob_glass.hide_viewport = True
ob_glass.hide_render = True
ob_glass.lineart.crease_threshold = 0.0
_m = ob_glass.modifiers.new('Solidify', 'SOLIDIFY')
_m.thickness = 0.142
_m.nonmanifold_thickness_mode = 'FIXED'
_m.nonmanifold_merge_threshold = 0.0003
_m = ob_glass.modifiers.new('Mirror', 'MIRROR')
_m.use_axis = (False, True, False)
_m.mirror_object = ob_hangar
ob_pole.location = (6.119, -3.089, 4.321)
ob_pole.lineart.crease_threshold = 0.0
ob_foot.parent = ob_pole
ob_foot.matrix_parent_inverse = Matrix(((1.0, 0.0, 0.0, -6.119), (0.0, 1.0, 0.0, 3.5), (0.0, 0.0, 1.0, -4.321), (0.0, 0.0, 0.0, 1.0)))
ob_foot.location = (6.119, -3.5, 0.166)
ob_foot.lineart.crease_threshold = 0.0
_m = ob_foot.modifiers.new('Mirror', 'MIRROR')
_m.use_axis = (False, True, False)
ob_house.location = (-3.202, 6.444, 3.568)
ob_house.scale = (3.567, 3.567, 3.567)
ob_house.lineart.crease_threshold = 0.0
_m = ob_house.modifiers.new('Mirror', 'MIRROR')
_m.use_axis = (True, True, False)
_m.use_clip = True
_m.merge_threshold = 0.0354
_m = ob_house.modifiers.new('Solidify', 'SOLIDIFY')
_m.thickness = 0.0297
_m.nonmanifold_thickness_mode = 'FIXED'
_m.nonmanifold_merge_threshold = 0.0003
_m = ob_house.modifiers.new('Bevel', 'BEVEL')
_m.width = 0.034
_m.width_pct = 0.034
_m.segments = 3
_m.limit_method = 'NONE'
_m.spread = 0.0
ob_camera.location = (22.74, 5.41, 8.116)
ob_camera.rotation_euler = (1.571, 0.0, 1.571)
ob_camera.lock_rotations_4d = False
ob_camera.empty_display_type = 'ARROWS'
ob_camera.color = (0.0, 0.0, 0.0, 0.0)
ob_camera.display_type = 'WIRE'
ob_camera.lineart.crease_threshold = 0.0

# ---- collection membership
col_collection_1.objects.link(ob_wagon2)
col_collection_1.objects.link(ob_wagon)
col_collection_1.objects.link(ob_sun)
col_collection_1.objects.link(ob_plane)
col_collection_1.objects.link(ob_hangar)
col_collection_1.objects.link(ob_glass)
col_collection_1.objects.link(ob_pole)
col_collection_1.objects.link(ob_foot)
col_collection_1.objects.link(ob_house)
col_collection_1.objects.link(ob_camera)

# ---- scene / render settings (as saved in the file)
scene.camera = ob_camera
scene.frame_start = 1; scene.frame_end = 250; scene.frame_set(1)
scene.render.engine = 'CYCLES'
scene.render.resolution_percentage = 50
scene.render.dither_intensity = 0.0
scene.cycles.use_denoising = False
scene.cycles.samples = 128
scene.cycles.sampling_pattern = 'TABULATED_SOBOL'
scene.cycles.use_adaptive_sampling = False
scene.cycles.use_light_tree = False
scene.cycles.caustics_reflective = False
scene.cycles.caustics_refractive = False
scene.cycles.blur_glossy = 0.0
scene.cycles.max_bounces = 8
scene.cycles.sample_clamp_indirect = 0.0
scene.cycles.debug_use_hair_bvh = False
scene.view_settings.look = 'Medium High Contrast'
scene.view_settings.view_transform = 'Standard'
bpy.context.view_layer.update()
